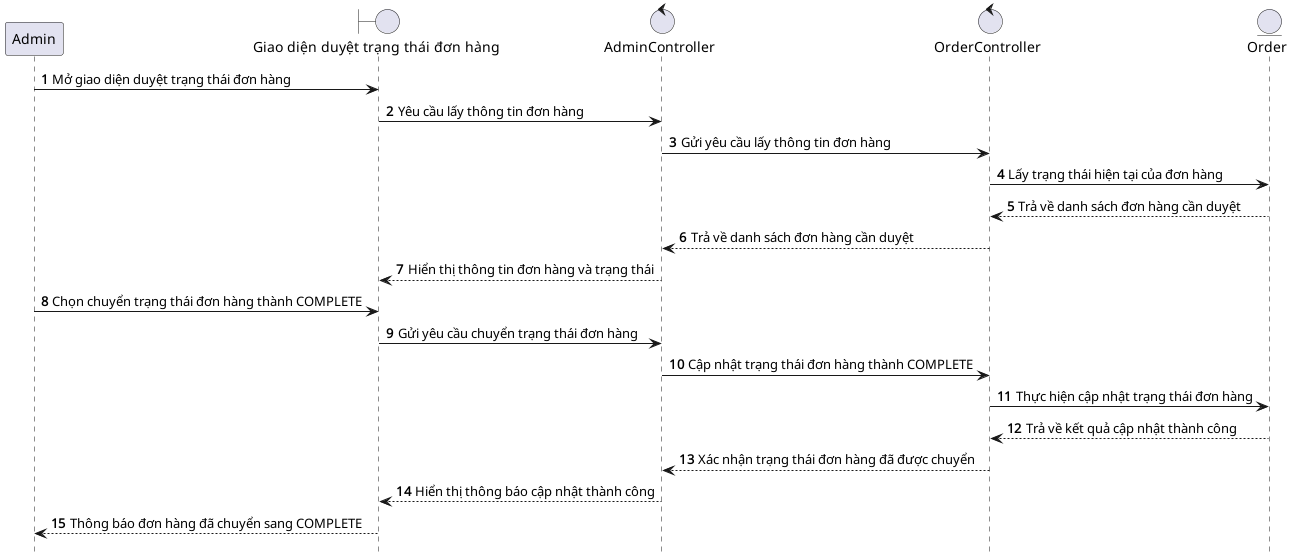

The diagram above was rendered by PlantUML. Its source (embedded in the PNG):
@startuml ApproveOrderComplete

hide footbox
autonumber
participant Admin as admin
boundary "Giao diện duyệt trạng thái đơn hàng" as orderStatusUI
control "AdminController" as adminController
control "OrderController" as orderController
entity "Order" as orderEntity

admin -> orderStatusUI: Mở giao diện duyệt trạng thái đơn hàng
orderStatusUI -> adminController: Yêu cầu lấy thông tin đơn hàng
adminController -> orderController: Gửi yêu cầu lấy thông tin đơn hàng
orderController -> orderEntity: Lấy trạng thái hiện tại của đơn hàng
orderEntity --> orderController: Trả về danh sách đơn hàng cần duyệt
orderController --> adminController: Trả về danh sách đơn hàng cần duyệt
adminController --> orderStatusUI: Hiển thị thông tin đơn hàng và trạng thái

admin -> orderStatusUI: Chọn chuyển trạng thái đơn hàng thành COMPLETE
orderStatusUI -> adminController: Gửi yêu cầu chuyển trạng thái đơn hàng
adminController -> orderController: Cập nhật trạng thái đơn hàng thành COMPLETE
orderController -> orderEntity: Thực hiện cập nhật trạng thái đơn hàng
orderEntity --> orderController: Trả về kết quả cập nhật thành công
orderController --> adminController: Xác nhận trạng thái đơn hàng đã được chuyển
adminController --> orderStatusUI: Hiển thị thông báo cập nhật thành công
orderStatusUI --> admin: Thông báo đơn hàng đã chuyển sang COMPLETE

@enduml